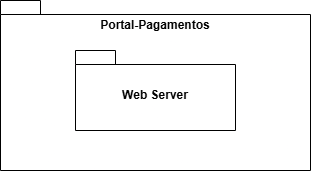

The diagram above was exported from draw.io. Its source (the exported page's mxGraphModel, read from the mxfile embedded in the PNG):
<mxGraphModel dx="1381" dy="783" grid="1" gridSize="10" guides="1" tooltips="1" connect="1" arrows="1" fold="1" page="1" pageScale="1" pageWidth="850" pageHeight="1100" math="0" shadow="0">
  <root>
    <mxCell id="0" />
    <mxCell id="1" parent="0" />
    <mxCell id="4jvT_gOMWlbs3rKWYzRa-1" value="&lt;div align=&quot;center&quot;&gt;&lt;br&gt;&lt;/div&gt;" style="shape=folder;fontStyle=1;spacingTop=10;tabWidth=40;tabHeight=14;tabPosition=left;html=1;whiteSpace=wrap;align=center;" vertex="1" parent="1">
      <mxGeometry x="310" y="220" width="310" height="170" as="geometry" />
    </mxCell>
    <mxCell id="4jvT_gOMWlbs3rKWYzRa-2" value="Web Server" style="shape=folder;fontStyle=1;spacingTop=10;tabWidth=40;tabHeight=14;tabPosition=left;html=1;whiteSpace=wrap;" vertex="1" parent="1">
      <mxGeometry x="385" y="270" width="160" height="80" as="geometry" />
    </mxCell>
    <mxCell id="4jvT_gOMWlbs3rKWYzRa-3" value="&lt;b&gt;Portal-Pagamentos&lt;/b&gt;" style="text;html=1;align=center;verticalAlign=middle;whiteSpace=wrap;rounded=0;" vertex="1" parent="1">
      <mxGeometry x="400" y="240" width="130" height="10" as="geometry" />
    </mxCell>
  </root>
</mxGraphModel>